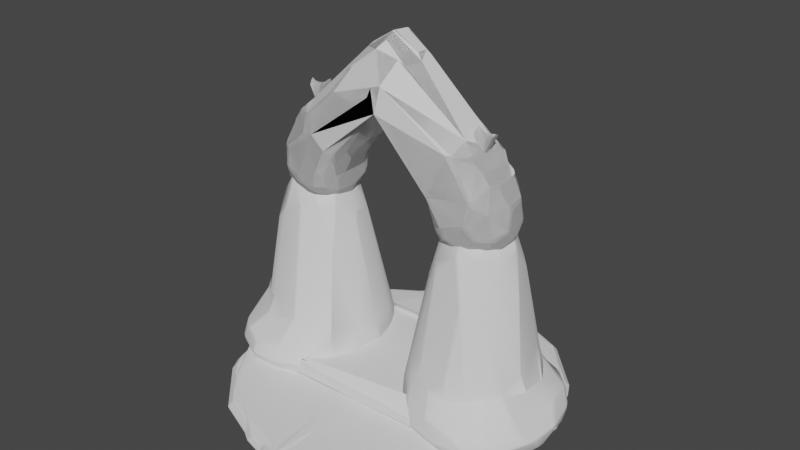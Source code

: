 # Source: portal_fixed_clean.blend  (saved by Blender 3.2.14; exported with 4.5.12 LTS)
import bpy
from mathutils import Matrix  # noqa: F401  (used for matrix-valued properties, if any)

bpy.ops.wm.read_factory_settings(use_empty=True)
scene = bpy.context.scene
scene.name = 'Scene'

# ---- collections
col_collection = bpy.data.collections.new('Collection'); scene.collection.children.link(col_collection)

# ---- node groups
ng_auto_smooth = bpy.data.node_groups.new('Auto Smooth', 'GeometryNodeTree')
_s = ng_auto_smooth.interface.new_socket(name='Geometry', in_out='OUTPUT', socket_type='NodeSocketGeometry')
_s = ng_auto_smooth.interface.new_socket(name='Geometry', in_out='INPUT', socket_type='NodeSocketGeometry')
_s = ng_auto_smooth.interface.new_socket(name='Angle', in_out='INPUT', socket_type='NodeSocketFloat')
_s.subtype = 'ANGLE'
_s.min_value = 0.0
_s.max_value = 3.142
ng_auto_smooth.is_modifier = True
_N = ng_auto_smooth.nodes; _L = ng_auto_smooth.links
n0 = _N.new('NodeGroupOutput'); n0.name = 'Group Output'; n0.location = (480, -100)
n1 = _N.new('NodeGroupInput'); n1.name = 'Group Input'; n1.location = (-420, -300)
n2 = _N.new('NodeGroupInput'); n2.name = 'Group Input.001'; n2.location = (-60, -100)
n3 = _N.new('GeometryNodeSetShadeSmooth'); n3.name = 'Set Shade Smooth'; n3.location = (120, -100)
n3.domain = 'EDGE'
n4 = _N.new('GeometryNodeSetShadeSmooth'); n4.name = 'Set Shade Smooth.001'; n4.location = (300, -100)
n5 = _N.new('GeometryNodeInputMeshEdgeAngle'); n5.name = 'Edge Angle'; n5.location = (-420, -220)
n6 = _N.new('GeometryNodeInputEdgeSmooth'); n6.name = 'Is Edge Smooth'; n6.location = (-60, -160)
n7 = _N.new('GeometryNodeInputShadeSmooth'); n7.name = 'Is Face Smooth'; n7.location = (-240, -340)
n8 = _N.new('FunctionNodeBooleanMath'); n8.name = 'Boolean Math'; n8.location = (-60, -220)
n9 = _N.new('FunctionNodeCompare'); n9.name = 'Compare'; n9.location = (-240, -180)
n9.operation = 'LESS_EQUAL'
_L.new(n5.outputs[0], n9.inputs[0])
_L.new(n4.outputs[0], n0.inputs[0])
_L.new(n1.outputs[1], n9.inputs[1])
_L.new(n9.outputs[0], n8.inputs[0])
_L.new(n7.outputs[0], n8.inputs[1])
_L.new(n2.outputs[0], n3.inputs[0])
_L.new(n6.outputs[0], n3.inputs[1])
_L.new(n3.outputs[0], n4.inputs[0])
_L.new(n8.outputs[0], n3.inputs[2])
n0.is_active_output = True

# ---- world
world_world = bpy.data.worlds.new('World'); scene.world = world_world
world_world.use_nodes = True; world_world.node_tree.nodes.clear()
_N = world_world.node_tree.nodes; _L = world_world.node_tree.links
n0 = _N.new('ShaderNodeOutputWorld'); n0.name = 'World Output'; n0.location = (300, 300)
n1 = _N.new('ShaderNodeBackground'); n1.name = 'Background'; n1.location = (10, 300)
n1.inputs[0].default_value = (0.05088, 0.05088, 0.05088, 1.0)
_L.new(n1.outputs[0], n0.inputs[0])
n0.is_active_output = True
world_world.color = (0.05088, 0.05088, 0.05088)
world_world.use_sun_shadow = False
world_world.sun_shadow_jitter_overblur = 0.0

# ---- meshes
me_cube_001 = bpy.data.meshes.new('Cube.001')
me_cube_001.from_pydata([(-0.7409, -0.7409, -1.089), (-0.3364, -0.3364, 1.219), (-0.7409, 0.7409, -1.089), (-0.3364, 0.3364, 1.219), (1.169, -1.495, -1.089), (0.3364, -0.3364, 1.219), (1.169, 1.495, -1.089), (0.3364, 0.3364, 1.219), (-0.3848, -0.3848, 0.07533), (-0.5798, -0.5798, -0.7054), (-0.4335, -0.4335, -0.1728), (-0.5029, -0.5029, -0.4702), (-0.5798, 0.5798, -0.7054), (-0.3848, 0.3848, 0.07533), (-0.5029, 0.5029, -0.4702), (-0.4335, 0.4335, -0.1728), (0.5798, 0.5798, -0.7054), (0.3848, 0.3848, 0.07533), (0.5029, 0.5029, -0.4702), (0.4335, 0.4335, -0.1728), (0.5798, -0.5798, -0.7054), (0.3848, -0.3848, 0.07533), (0.5029, -0.5029, -0.4702), (0.4335, -0.4335, -0.1728)], [], [(4, 20, 9, 0), (6, 16, 20, 4), (0, 9, 12, 2), (2, 6, 4, 0), (7, 3, 1, 5), (2, 12, 16, 6), (17, 7, 5, 21), (13, 3, 7, 17), (8, 1, 3, 13), (21, 8, 10, 23), (23, 10, 11, 22), (22, 11, 9, 20), (17, 21, 23, 19), (19, 23, 22, 18), (18, 22, 20, 16), (13, 17, 19, 15), (15, 19, 18, 14), (14, 18, 16, 12), (8, 13, 15, 10), (10, 15, 14, 11), (11, 14, 12, 9), (21, 5, 1, 8)])
me_cube_001.polygons.foreach_set('use_smooth', [True] * 22)
_uv = me_cube_001.uv_layers.new(name='UVMap')
_uv.uv.foreach_set('vector', [0.375, 0.75, 0.4034, 0.75, 0.4034, 1.0, 0.375, 1.0, 0.375, 0.5, 0.4034, 0.5, 0.4034, 0.75, 0.375, 0.75, 0.375, 0.0, 0.4034, 0.0, 0.4034, 0.25, 0.375, 0.25, 0.125, 0.5, 0.375, 0.5, 0.375, 0.75, 0.125, 0.75, 0.625, 0.5, 0.875, 0.5, 0.875, 0.75, 0.625, 0.75, 0.375, 0.25, 0.4034, 0.25, 0.4034, 0.5, 0.375, 0.5, 0.4707, 0.5, 0.625, 0.5, 0.625, 0.75, 0.4707, 0.75, 0.4707, 0.25, 0.625, 0.25, 0.625, 0.5, 0.4707, 0.5, 0.4707, 0.0, 0.625, 0.0, 0.625, 0.25, 0.4707, 0.25, 0.4707, 0.75, 0.4707, 1.0, 0.4459, 1.005, 0.4459, 0.75, 0.4459, 0.75, 0.4459, 1.005, 0.4174, 1.002, 0.4174, 0.75, 0.4174, 0.75, 0.4174, 1.002, 0.4034, 1.0, 0.4034, 0.75, 0.4707, 0.5, 0.4707, 0.75, 0.4459, 0.75, 0.4459, 0.5, 0.4459, 0.5, 0.4459, 0.75, 0.4174, 0.75, 0.4174, 0.5, 0.4174, 0.5, 0.4174, 0.75, 0.4034, 0.75, 0.4034, 0.5, 0.4707, 0.25, 0.4707, 0.5, 0.4459, 0.5, 0.4459, 0.25, 0.4459, 0.25, 0.4459, 0.5, 0.4174, 0.5, 0.4174, 0.25, 0.4174, 0.25, 0.4174, 0.5, 0.4034, 0.5, 0.4034, 0.25, 0.4707, 0.0, 0.4707, 0.25, 0.4459, 0.25, 0.4459, -0.004744, 0.4459, -0.004744, 0.4459, 0.25, 0.4174, 0.25, 0.4174, -0.001866, 0.4174, -0.001866, 0.4174, 0.25, 0.4034, 0.25, 0.4034, 0.0, 0.4707, 0.75, 0.625, 0.75, 0.625, 1.0, 0.4707, 1.0])
me_cube_001.update()
me_cylinder = bpy.data.meshes.new('Cylinder')
me_cylinder.from_pydata([(0.0, 2.03, -0.05), (0.0, 2.03, 0.05), (0.3961, 1.991, -0.05), (0.3961, 1.991, 0.05), (0.777, 1.876, -0.05), (0.777, 1.876, 0.05), (1.128, 1.688, -0.05), (1.128, 1.688, 0.05), (1.436, 1.436, -0.05), (1.436, 1.436, 0.05), (1.688, 1.128, -0.05), (1.688, 1.128, 0.05), (1.876, 0.777, -0.05), (1.876, 0.777, 0.05), (1.991, 0.3961, -0.05), (1.991, 0.3961, 0.05), (2.03, -8.875e-08, -0.05), (2.03, -8.875e-08, 0.05), (1.991, -0.3961, -0.05), (1.991, -0.3961, 0.05), (1.876, -0.777, -0.05), (1.876, -0.777, 0.05), (1.688, -1.128, -0.05), (1.688, -1.128, 0.05), (1.436, -1.436, -0.05), (1.436, -1.436, 0.05), (1.128, -1.688, -0.05), (1.128, -1.688, 0.05), (0.777, -1.876, -0.05), (0.777, -1.876, 0.05), (0.3961, -1.991, -0.05), (0.3961, -1.991, 0.05), (-1.775e-07, -2.03, -0.05), (-1.775e-07, -2.03, 0.05), (-0.3961, -1.991, -0.05), (-0.3961, -1.991, 0.05), (-0.777, -1.876, -0.05), (-0.777, -1.876, 0.05), (-1.128, -1.688, -0.05), (-1.128, -1.688, 0.05), (-1.436, -1.436, -0.05), (-1.436, -1.436, 0.05), (-1.688, -1.128, -0.05), (-1.688, -1.128, 0.05), (-1.876, -0.777, -0.05), (-1.876, -0.777, 0.05), (-1.991, -0.3961, -0.05), (-1.991, -0.3961, 0.05), (-2.03, 2.421e-08, -0.05), (-2.03, 2.421e-08, 0.05), (-1.991, 0.3961, -0.05), (-1.991, 0.3961, 0.05), (-1.876, 0.777, -0.05), (-1.876, 0.777, 0.05), (-1.688, 1.128, -0.05), (-1.688, 1.128, 0.05), (-1.436, 1.436, -0.05), (-1.436, 1.436, 0.05), (-1.128, 1.688, -0.05), (-1.128, 1.688, 0.05), (-0.777, 1.876, -0.05), (-0.777, 1.876, 0.05), (-0.3961, 1.991, -0.05), (-0.3961, 1.991, 0.05)], [], [(0, 1, 3, 2), (2, 3, 5, 4), (4, 5, 7, 6), (6, 7, 9, 8), (8, 9, 11, 10), (10, 11, 13, 12), (12, 13, 15, 14), (14, 15, 17, 16), (16, 17, 19, 18), (18, 19, 21, 20), (20, 21, 23, 22), (22, 23, 25, 24), (24, 25, 27, 26), (26, 27, 29, 28), (28, 29, 31, 30), (30, 31, 33, 32), (32, 33, 35, 34), (34, 35, 37, 36), (36, 37, 39, 38), (38, 39, 41, 40), (40, 41, 43, 42), (42, 43, 45, 44), (44, 45, 47, 46), (46, 47, 49, 48), (48, 49, 51, 50), (50, 51, 53, 52), (52, 53, 55, 54), (54, 55, 57, 56), (56, 57, 59, 58), (58, 59, 61, 60), (3, 1, 63, 61, 59, 57, 55, 53, 51, 49, 47, 45, 43, 41, 39, 37, 35, 33, 31, 29, 27, 25, 23, 21, 19, 17, 15, 13, 11, 9, 7, 5), (60, 61, 63, 62), (62, 63, 1, 0), (0, 2, 4, 6, 8, 10, 12, 14, 16, 18, 20, 22, 24, 26, 28, 30, 32, 34, 36, 38, 40, 42, 44, 46, 48, 50, 52, 54, 56, 58, 60, 62)])
_uv = me_cylinder.uv_layers.new(name='UVMap')
_uv.uv.foreach_set('vector', [1.0, 0.5, 1.0, 1.0, 0.9688, 1.0, 0.9688, 0.5, 0.9688, 0.5, 0.9688, 1.0, 0.9375, 1.0, 0.9375, 0.5, 0.9375, 0.5, 0.9375, 1.0, 0.9062, 1.0, 0.9062, 0.5, 0.9062, 0.5, 0.9062, 1.0, 0.875, 1.0, 0.875, 0.5, 0.875, 0.5, 0.875, 1.0, 0.8438, 1.0, 0.8438, 0.5, 0.8438, 0.5, 0.8438, 1.0, 0.8125, 1.0, 0.8125, 0.5, 0.8125, 0.5, 0.8125, 1.0, 0.7812, 1.0, 0.7812, 0.5, 0.7812, 0.5, 0.7812, 1.0, 0.75, 1.0, 0.75, 0.5, 0.75, 0.5, 0.75, 1.0, 0.7188, 1.0, 0.7188, 0.5, 0.7188, 0.5, 0.7188, 1.0, 0.6875, 1.0, 0.6875, 0.5, 0.6875, 0.5, 0.6875, 1.0, 0.6562, 1.0, 0.6562, 0.5, 0.6562, 0.5, 0.6562, 1.0, 0.625, 1.0, 0.625, 0.5, 0.625, 0.5, 0.625, 1.0, 0.5938, 1.0, 0.5938, 0.5, 0.5938, 0.5, 0.5938, 1.0, 0.5625, 1.0, 0.5625, 0.5, 0.5625, 0.5, 0.5625, 1.0, 0.5312, 1.0, 0.5312, 0.5, 0.5312, 0.5, 0.5312, 1.0, 0.5, 1.0, 0.5, 0.5, 0.5, 0.5, 0.5, 1.0, 0.4688, 1.0, 0.4688, 0.5, 0.4688, 0.5, 0.4688, 1.0, 0.4375, 1.0, 0.4375, 0.5, 0.4375, 0.5, 0.4375, 1.0, 0.4062, 1.0, 0.4062, 0.5, 0.4062, 0.5, 0.4062, 1.0, 0.375, 1.0, 0.375, 0.5, 0.375, 0.5, 0.375, 1.0, 0.3438, 1.0, 0.3438, 0.5, 0.3438, 0.5, 0.3438, 1.0, 0.3125, 1.0, 0.3125, 0.5, 0.3125, 0.5, 0.3125, 1.0, 0.2812, 1.0, 0.2812, 0.5, 0.2812, 0.5, 0.2812, 1.0, 0.25, 1.0, 0.25, 0.5, 0.25, 0.5, 0.25, 1.0, 0.2188, 1.0, 0.2188, 0.5, 0.2188, 0.5, 0.2188, 1.0, 0.1875, 1.0, 0.1875, 0.5, 0.1875, 0.5, 0.1875, 1.0, 0.1562, 1.0, 0.1562, 0.5, 0.1562, 0.5, 0.1562, 1.0, 0.125, 1.0, 0.125, 0.5, 0.125, 0.5, 0.125, 1.0, 0.09375, 1.0, 0.09375, 0.5, 0.09375, 0.5, 0.09375, 1.0, 0.0625, 1.0, 0.0625, 0.5, 0.2968, 0.4854, 0.25, 0.49, 0.2032, 0.4854, 0.1582, 0.4717, 0.1167, 0.4496, 0.08029, 0.4197, 0.05045, 0.3833, 0.02827, 0.3418, 0.01461, 0.2968, 0.01, 0.25, 0.01461, 0.2032, 0.02827, 0.1582, 0.05045, 0.1167, 0.08029, 0.08029, 0.1167, 0.05045, 0.1582, 0.02827, 0.2032, 0.01461, 0.25, 0.01, 0.2968, 0.01461, 0.3418, 0.02827, 0.3833, 0.05045, 0.4197, 0.08029, 0.4496, 0.1167, 0.4717, 0.1582, 0.4854, 0.2032, 0.49, 0.25, 0.4854, 0.2968, 0.4717, 0.3418, 0.4496, 0.3833, 0.4197, 0.4197, 0.3833, 0.4496, 0.3418, 0.4717, 0.0625, 0.5, 0.0625, 1.0, 0.03125, 1.0, 0.03125, 0.5, 0.03125, 0.5, 0.03125, 1.0, 0.0, 1.0, 0.0, 0.5, 0.75, 0.49, 0.7968, 0.4854, 0.8418, 0.4717, 0.8833, 0.4496, 0.9197, 0.4197, 0.9496, 0.3833, 0.9717, 0.3418, 0.9854, 0.2968, 0.99, 0.25, 0.9854, 0.2032, 0.9717, 0.1582, 0.9496, 0.1167, 0.9197, 0.08029, 0.8833, 0.05045, 0.8418, 0.02827, 0.7968, 0.01461, 0.75, 0.01, 0.7032, 0.01461, 0.6582, 0.02827, 0.6167, 0.05045, 0.5803, 0.08029, 0.5504, 0.1167, 0.5283, 0.1582, 0.5146, 0.2032, 0.51, 0.25, 0.5146, 0.2968, 0.5283, 0.3418, 0.5504, 0.3833, 0.5803, 0.4197, 0.6167, 0.4496, 0.6582, 0.4717, 0.7032, 0.4854])
me_cylinder.update()
me_cube_004 = bpy.data.meshes.new('Cube.004')
me_cube_004.from_pydata([(1.379, -0.2538, -0.2503), (1.379, 0.2538, -0.2503), (0.801, -0.2538, -0.2798), (0.801, 0.2538, -0.2798), (0.0, -0.2538, 1.506), (0.2581, -0.2538, 1.238), (0.5566, -0.2538, 0.9568), (0.8487, -0.2538, 0.6438), (1.237, -0.2538, 0.224), (1.237, 0.2538, 0.224), (0.8487, 0.2538, 0.6438), (0.5566, 0.2538, 0.9568), (0.2581, 0.2538, 1.238), (0.0, 0.2538, 1.506), (0.6392, 0.2357, 0.3874), (0.3968, 0.2538, 0.6024), (0.2581, 0.2538, 0.7311), (0.0, 0.2538, 0.9985), (0.6392, -0.2357, 0.3874), (0.3968, -0.2538, 0.6024), (0.2581, -0.2538, 0.7311), (0.0, -0.2538, 0.9985), (1.06, -0.2538, 1.072), (1.19, -0.2538, 0.7911), (1.109, -0.2538, 1.073), (1.156, -0.2538, 0.9704), (1.19, 0.2538, 0.7911), (1.06, 0.2538, 1.072), (1.156, 0.2538, 0.9704), (1.109, 0.2538, 1.073), (0.8268, 0.2494, -0.1777), (0.8196, 0.2415, 0.05464), (0.912, 0.2443, 0.003807), (0.8397, 0.246, -0.09191), (0.837, 0.2431, -0.006859), (0.8196, -0.2415, 0.05464), (0.8268, -0.2494, -0.1777), (0.912, -0.2443, 0.003807), (0.837, -0.2431, -0.006859), (0.8397, -0.246, -0.09191), (-1.379, -0.2538, -0.2503), (-1.379, 0.2538, -0.2503), (-0.801, -0.2538, -0.2798), (-0.801, 0.2538, -0.2798), (-0.2581, -0.2538, 1.238), (-0.5566, -0.2538, 0.9568), (-0.8487, -0.2538, 0.6438), (-1.237, -0.2538, 0.224), (-1.237, 0.2538, 0.224), (-0.8487, 0.2538, 0.6438), (-0.5566, 0.2538, 0.9568), (-0.2581, 0.2538, 1.238), (-0.6392, 0.2357, 0.3874), (-0.3968, 0.2538, 0.6024), (-0.2581, 0.2538, 0.7311), (-0.6392, -0.2357, 0.3874), (-0.3968, -0.2538, 0.6024), (-0.2581, -0.2538, 0.7311), (-1.06, -0.2538, 1.072), (-1.19, -0.2538, 0.7911), (-1.109, -0.2538, 1.073), (-1.156, -0.2538, 0.9704), (-1.19, 0.2538, 0.7911), (-1.06, 0.2538, 1.072), (-1.156, 0.2538, 0.9704), (-1.109, 0.2538, 1.073), (-0.8268, 0.2494, -0.1777), (-0.8196, 0.2415, 0.05464), (-0.912, 0.2443, 0.003807), (-0.8397, 0.246, -0.09191), (-0.837, 0.2431, -0.006859), (-0.8196, -0.2415, 0.05464), (-0.8268, -0.2494, -0.1777), (-0.912, -0.2443, 0.003807), (-0.837, -0.2431, -0.006859), (-0.8397, -0.246, -0.09191)], [], [(8, 0, 1, 9), (37, 36, 2, 0, 8), (10, 9, 32, 31, 14), (18, 35, 37, 8, 7), (3, 1, 0, 2), (21, 20, 5, 4), (20, 19, 6, 5), (19, 18, 7, 6), (17, 16, 20, 21), (16, 15, 19, 20), (15, 14, 18, 19), (9, 1, 3, 30, 32), (13, 12, 16, 17), (12, 11, 15, 16), (11, 10, 14, 15), (14, 31, 35, 18), (4, 5, 12, 13), (5, 6, 11, 12), (6, 7, 10, 11), (7, 8, 9, 10), (7, 22, 24, 25, 23, 8), (9, 8, 23, 26), (9, 26, 28, 29, 27, 10), (22, 27, 29, 24), (24, 29, 28, 25), (25, 28, 26, 23), (7, 10, 27, 22), (30, 33, 32), (33, 34, 32), (34, 31, 32), (35, 38, 37), (38, 39, 37), (39, 36, 37), (30, 36, 39, 33), (33, 39, 38, 34), (34, 38, 35, 31), (30, 3, 2, 36), (47, 48, 41, 40), (73, 47, 40, 42, 72), (49, 52, 67, 68, 48), (55, 46, 47, 73, 71), (43, 42, 40, 41), (21, 4, 44, 57), (57, 44, 45, 56), (56, 45, 46, 55), (17, 21, 57, 54), (54, 57, 56, 53), (53, 56, 55, 52), (48, 68, 66, 43, 41), (13, 17, 54, 51), (51, 54, 53, 50), (50, 53, 52, 49), (52, 55, 71, 67), (4, 13, 51, 44), (44, 51, 50, 45), (45, 50, 49, 46), (46, 49, 48, 47), (46, 47, 59, 61, 60, 58), (48, 62, 59, 47), (48, 49, 63, 65, 64, 62), (58, 60, 65, 63), (60, 61, 64, 65), (61, 59, 62, 64), (46, 58, 63, 49), (66, 68, 69), (69, 68, 70), (70, 68, 67), (71, 73, 74), (74, 73, 75), (75, 73, 72), (66, 69, 75, 72), (69, 70, 74, 75), (70, 67, 71, 74), (66, 72, 42, 43)])
_uv = me_cube_004.uv_layers.new(name='UVMap')
_uv.uv.foreach_set('vector', [0.6082, 0.0, 0.625, 0.0, 0.625, 0.25, 0.6082, 0.25, 0.601, 0.7818, 0.6149, 0.75, 0.625, 0.75, 0.625, 1.0, 0.6082, 1.0, 0.5815, 0.25, 0.6082, 0.25, 0.601, 0.4682, 0.5944, 0.5, 0.5718, 0.5, 0.5718, 0.75, 0.5944, 0.75, 0.601, 0.7818, 0.6082, 1.0, 0.5815, 1.0, 0.625, 0.5, 0.875, 0.5, 0.875, 0.75, 0.625, 0.75, 0.5, 0.75, 0.525, 0.75, 0.525, 1.0, 0.5, 1.0, 0.525, 0.75, 0.5384, 0.75, 0.5538, 1.0, 0.525, 1.0, 0.5384, 0.75, 0.5718, 0.75, 0.5815, 1.0, 0.5538, 1.0, 0.5, 0.5, 0.525, 0.5, 0.525, 0.75, 0.5, 0.75, 0.525, 0.5, 0.5384, 0.5, 0.5384, 0.75, 0.525, 0.75, 0.5384, 0.5, 0.5718, 0.5, 0.5718, 0.75, 0.5384, 0.75, 0.6082, 0.25, 0.625, 0.25, 0.625, 0.5, 0.6149, 0.5, 0.601, 0.4682, 0.5, 0.25, 0.525, 0.25, 0.525, 0.5, 0.5, 0.5, 0.525, 0.25, 0.5538, 0.25, 0.5384, 0.5, 0.525, 0.5, 0.5538, 0.25, 0.5815, 0.25, 0.5718, 0.5, 0.5384, 0.5, 0.5718, 0.5, 0.5944, 0.5, 0.5944, 0.75, 0.5718, 0.75, 0.5, 0.0, 0.525, 0.0, 0.525, 0.25, 0.5, 0.25, 0.525, 0.0, 0.5538, 0.0, 0.5538, 0.25, 0.525, 0.25, 0.5538, 0.0, 0.5815, 0.0, 0.5815, 0.25, 0.5538, 0.25, 0.5815, 0.0, 0.6082, 0.0, 0.6082, 0.25, 0.5815, 0.25, 0.0, 0.0, 0.0, 0.0, 0.0, 0.0, 0.0, 0.0, 0.0, 0.0, 0.0, 0.0, 0.6082, 0.25, 0.6082, 0.0, 0.6082, 0.0, 0.6082, 0.25, 0.0, 0.0, 0.0, 0.0, 0.0, 0.0, 0.0, 0.0, 0.0, 0.0, 0.0, 0.0, 0.6004, 0.0, 0.6004, 0.25, 0.6046, 0.25, 0.6046, 0.0, 0.6046, 0.0, 0.6046, 0.25, 0.6082, 0.25, 0.6082, 0.0, 0.6082, 0.0, 0.6082, 0.25, 0.6082, 0.25, 0.6082, 0.0, 0.5815, 0.0, 0.5815, 0.25, 0.6004, 0.25, 0.6004, 0.0, 0.6149, 0.5, 0.6085, 0.5003, 0.601, 0.4682, 0.6085, 0.5003, 0.6059, 0.5012, 0.601, 0.4682, 0.6059, 0.5012, 0.6079, 0.5025, 0.601, 0.4682, 0.5944, 0.75, 0.5968, 0.7505, 0.601, 0.7818, 0.5968, 0.7505, 0.5977, 0.7519, 0.601, 0.7818, 0.5977, 0.7519, 0.597, 0.7538, 0.601, 0.7818, 0.6149, 0.5, 0.6149, 0.75, 0.6085, 0.7497, 0.6085, 0.5003, 0.6085, 0.5003, 0.6085, 0.7497, 0.5968, 0.7505, 0.5968, 0.4995, 0.5968, 0.4995, 0.5968, 0.7505, 0.5944, 0.75, 0.5944, 0.5, 0.6149, 0.5, 0.625, 0.5, 0.625, 0.75, 0.6149, 0.75, 0.6082, 0.0, 0.6082, 0.25, 0.625, 0.25, 0.625, 0.0, 0.601, 0.7818, 0.6082, 1.0, 0.625, 1.0, 0.625, 0.75, 0.6149, 0.75, 0.5815, 0.25, 0.5718, 0.5, 0.5944, 0.5, 0.601, 0.4682, 0.6082, 0.25, 0.5718, 0.75, 0.5815, 1.0, 0.6082, 1.0, 0.601, 0.7818, 0.5944, 0.75, 0.625, 0.5, 0.625, 0.75, 0.875, 0.75, 0.875, 0.5, 0.5, 0.75, 0.5, 1.0, 0.525, 1.0, 0.525, 0.75, 0.525, 0.75, 0.525, 1.0, 0.5538, 1.0, 0.5384, 0.75, 0.5384, 0.75, 0.5538, 1.0, 0.5815, 1.0, 0.5718, 0.75, 0.5, 0.5, 0.5, 0.75, 0.525, 0.75, 0.525, 0.5, 0.525, 0.5, 0.525, 0.75, 0.5384, 0.75, 0.5384, 0.5, 0.5384, 0.5, 0.5384, 0.75, 0.5718, 0.75, 0.5718, 0.5, 0.6082, 0.25, 0.601, 0.4682, 0.6149, 0.5, 0.625, 0.5, 0.625, 0.25, 0.5, 0.25, 0.5, 0.5, 0.525, 0.5, 0.525, 0.25, 0.525, 0.25, 0.525, 0.5, 0.5384, 0.5, 0.5538, 0.25, 0.5538, 0.25, 0.5384, 0.5, 0.5718, 0.5, 0.5815, 0.25, 0.5718, 0.5, 0.5718, 0.75, 0.5944, 0.75, 0.5944, 0.5, 0.5, 0.0, 0.5, 0.25, 0.525, 0.25, 0.525, 0.0, 0.525, 0.0, 0.525, 0.25, 0.5538, 0.25, 0.5538, 0.0, 0.5538, 0.0, 0.5538, 0.25, 0.5815, 0.25, 0.5815, 0.0, 0.5815, 0.0, 0.5815, 0.25, 0.6082, 0.25, 0.6082, 0.0, 0.0, 0.0, 0.0, 0.0, 0.0, 0.0, 0.0, 0.0, 0.0, 0.0, 0.0, 0.0, 0.6082, 0.25, 0.6082, 0.25, 0.6082, 0.0, 0.6082, 0.0, 0.0, 0.0, 0.0, 0.0, 0.0, 0.0, 0.0, 0.0, 0.0, 0.0, 0.0, 0.0, 0.6004, 0.0, 0.6046, 0.0, 0.6046, 0.25, 0.6004, 0.25, 0.6046, 0.0, 0.6082, 0.0, 0.6082, 0.25, 0.6046, 0.25, 0.6082, 0.0, 0.6082, 0.0, 0.6082, 0.25, 0.6082, 0.25, 0.5815, 0.0, 0.6004, 0.0, 0.6004, 0.25, 0.5815, 0.25, 0.6149, 0.5, 0.601, 0.4682, 0.6085, 0.5003, 0.6085, 0.5003, 0.601, 0.4682, 0.6059, 0.5012, 0.6059, 0.5012, 0.601, 0.4682, 0.6079, 0.5025, 0.5944, 0.75, 0.601, 0.7818, 0.5968, 0.7505, 0.5968, 0.7505, 0.601, 0.7818, 0.5977, 0.7519, 0.5977, 0.7519, 0.601, 0.7818, 0.597, 0.7538, 0.6149, 0.5, 0.6085, 0.5003, 0.6085, 0.7497, 0.6149, 0.75, 0.6085, 0.5003, 0.5968, 0.4995, 0.5968, 0.7505, 0.6085, 0.7497, 0.5968, 0.4995, 0.5944, 0.5, 0.5944, 0.75, 0.5968, 0.7505, 0.6149, 0.5, 0.6149, 0.75, 0.625, 0.75, 0.625, 0.5])
me_cube_004.use_mirror_z = True
me_cube_004.update()
me_cube_005 = bpy.data.meshes.new('Cube.005')
me_cube_005.from_pydata([(-1.538, -0.7432, -0.09516), (-1.538, -0.7432, 0.09516), (-1.538, 0.7432, -0.09516), (-1.538, 0.7432, 0.09516), (1.538, -0.7432, -0.09516), (1.538, -0.7432, 0.09516), (1.538, 0.7432, -0.09516), (1.538, 0.7432, 0.09516), (-1.441, 0.7432, -0.09516), (1.441, 0.7432, -0.09516), (-0.4802, 0.7432, -0.09516), (0.4802, 0.7432, -0.09516), (1.441, 0.7432, 0.09516), (-1.441, 0.7432, 0.09516), (0.4802, 0.7432, 0.09516), (-0.4802, 0.7432, 0.09516), (1.441, -0.7432, -0.09516), (-1.441, -0.7432, -0.09516), (0.4802, -0.7432, -0.09516), (-0.4802, -0.7432, -0.09516), (-1.441, -0.7432, 0.09516), (1.441, -0.7432, 0.09516), (-0.4802, -0.7432, 0.09516), (0.4802, -0.7432, 0.09516), (1.538, 0.6573, 0.09516), (1.538, -0.6573, 0.09516), (1.538, 0.2191, 0.09516), (1.538, -0.2191, 0.09516), (1.538, 0.6573, -0.09516), (1.538, -0.6573, -0.09516), (1.538, 0.2191, -0.09516), (1.538, -0.2191, -0.09516), (-1.538, 0.6573, 0.09516), (-1.538, -0.6573, 0.09516), (-1.538, 0.2191, 0.09516), (-1.538, -0.2191, 0.09516), (-1.538, -0.6573, -0.09516), (-1.538, 0.6573, -0.09516), (-1.538, -0.2191, -0.09516), (-1.538, 0.2191, -0.09516), (-1.441, 0.6573, 0.09516), (-1.441, -0.6573, 0.09516), (-1.441, 0.2191, 0.09516), (-1.441, -0.2191, 0.09516), (-0.4802, 0.6573, 0.09516), (-0.4802, -0.6573, 0.09516), (-0.4802, 0.2191, 0.09516), (-0.4802, -0.2191, 0.09516), (0.4802, 0.6573, 0.09516), (0.4802, -0.6573, 0.09516), (0.4802, 0.2191, 0.09516), (0.4802, -0.2191, 0.09516), (1.441, -0.6573, 0.09516), (1.441, 0.6573, 0.09516), (1.441, -0.2191, 0.09516), (1.441, 0.2191, 0.09516), (1.441, 0.6573, -0.09516), (1.441, -0.6573, -0.09516), (1.441, 0.2191, -0.09516), (1.441, -0.2191, -0.09516), (0.4802, 0.6573, -0.09516), (0.4802, -0.6573, -0.09516), (0.4802, 0.2191, -0.09516), (0.4802, -0.2191, -0.09516), (-0.4802, 0.6573, -0.09516), (-0.4802, -0.6573, -0.09516), (-0.4802, 0.2191, -0.09516), (-0.4802, -0.2191, -0.09516), (-1.441, -0.6573, -0.09516), (-1.441, 0.6573, -0.09516), (-1.441, -0.2191, -0.09516), (-1.441, 0.2191, -0.09516), (-1.538, -0.7432, -0.05244), (-1.538, -0.7432, 0.05244), (-1.538, -0.7432, -0.01748), (-1.538, -0.7432, 0.01748), (-1.538, 0.7432, 0.05244), (-1.538, 0.7432, -0.05244), (-1.538, 0.7432, 0.01748), (-1.538, 0.7432, -0.01748), (1.538, 0.7432, -0.05244), (1.538, 0.7432, 0.05244), (1.538, 0.7432, -0.01748), (1.538, 0.7432, 0.01748), (1.538, -0.7432, 0.05244), (1.538, -0.7432, -0.05244), (1.538, -0.7432, 0.01748), (1.538, -0.7432, -0.01748), (-1.441, -0.7432, 0.05244), (-1.441, -0.7432, -0.05244), (-1.441, -0.7432, 0.01748), (-1.441, -0.7432, -0.01748), (-0.4802, -0.7432, 0.05244), (-0.4802, -0.7432, -0.05244), (-0.4802, -0.7432, 0.01748), (-0.4802, -0.7432, -0.01748), (0.4802, -0.7432, 0.05244), (0.4802, -0.7432, -0.05244), (0.4802, -0.7432, 0.01748), (0.4802, -0.7432, -0.01748), (1.441, -0.7432, -0.05244), (1.441, -0.7432, 0.05244), (1.441, -0.7432, -0.01748), (1.441, -0.7432, 0.01748), (1.441, 0.7432, 0.05244), (1.441, 0.7432, -0.05244), (1.441, 0.7432, 0.01748), (1.441, 0.7432, -0.01748), (0.4802, 0.7432, 0.05244), (0.4802, 0.7432, -0.05244), (0.4802, 0.7432, 0.01748), (0.4802, 0.7432, -0.01748), (-0.4802, 0.7432, 0.05244), (-0.4802, 0.7432, -0.05244), (-0.4802, 0.7432, 0.01748), (-0.4802, 0.7432, -0.01748), (-1.441, 0.7432, 0.05244), (-1.441, 0.7432, -0.05244), (-1.441, 0.7432, 0.01748), (-1.441, 0.7432, -0.01748), (1.538, -0.6573, -0.05244), (1.538, -0.6573, 0.05244), (1.538, -0.6573, -0.01748), (1.538, -0.6573, 0.01748), (1.538, -0.2191, 0.05244), (1.538, -0.2191, -0.05244), (1.538, -0.2191, 0.01748), (1.538, -0.2191, -0.01748), (1.538, 0.2191, 0.05244), (1.538, 0.2191, -0.05244), (1.538, 0.2191, 0.01748), (1.538, 0.2191, -0.01748), (1.538, 0.6573, -0.05244), (1.538, 0.6573, 0.05244), (1.538, 0.6573, -0.01748), (1.538, 0.6573, 0.01748), (-1.538, 0.6573, 0.05244), (-1.538, 0.6573, -0.05244), (-1.538, 0.6573, 0.01748), (-1.538, 0.6573, -0.01748), (-1.538, 0.2191, 0.05244), (-1.538, 0.2191, -0.05244), (-1.538, 0.2191, 0.01748), (-1.538, 0.2191, -0.01748), (-1.538, -0.2191, 0.05244), (-1.538, -0.2191, -0.05244), (-1.538, -0.2191, 0.01748), (-1.538, -0.2191, -0.01748), (-1.538, -0.6573, -0.05244), (-1.538, -0.6573, 0.05244), (-1.538, -0.6573, -0.01748), (-1.538, -0.6573, 0.01748)], [], [(41, 33, 1, 20), (9, 6, 28, 56), (7, 12, 53, 24), (2, 8, 69, 37), (121, 25, 5, 84), (36, 68, 17, 0), (4, 85, 100, 16), (2, 77, 117, 8), (13, 3, 32, 40), (45, 22, 23, 49), (15, 44, 48, 14), (14, 48, 53, 12), (61, 18, 19, 65), (11, 60, 64, 10), (10, 64, 69, 8), (20, 88, 92, 22), (23, 96, 101, 21), (105, 9, 11, 109), (12, 104, 108, 14), (15, 112, 116, 13), (120, 29, 31, 125), (136, 32, 3, 76), (65, 19, 17, 68), (57, 16, 18, 61), (9, 56, 60, 11), (49, 23, 21, 52), (41, 20, 22, 45), (57, 29, 4, 16), (17, 89, 72, 0), (13, 40, 44, 15), (25, 52, 21, 5), (6, 80, 132, 28), (9, 105, 80, 6), (65, 68, 70, 67), (67, 70, 71, 66), (66, 71, 69, 64), (61, 65, 67, 63), (63, 67, 66, 62), (62, 66, 64, 60), (57, 61, 63, 59), (59, 63, 62, 58), (58, 62, 60, 56), (49, 52, 54, 51), (51, 54, 55, 50), (50, 55, 53, 48), (45, 49, 51, 47), (47, 51, 50, 46), (46, 50, 48, 44), (41, 45, 47, 43), (43, 47, 46, 42), (42, 46, 44, 40), (29, 57, 59, 31), (31, 59, 58, 30), (30, 58, 56, 28), (33, 41, 43, 35), (35, 43, 42, 34), (34, 42, 40, 32), (68, 36, 38, 70), (70, 38, 39, 71), (71, 39, 37, 69), (25, 121, 124, 27), (26, 128, 133, 24), (137, 37, 39, 141), (52, 25, 27, 54), (54, 27, 26, 55), (55, 26, 24, 53), (32, 136, 140, 34), (35, 144, 149, 33), (89, 17, 19, 93), (84, 5, 21, 101), (145, 38, 36, 148), (141, 39, 38, 145), (34, 140, 144, 35), (129, 30, 28, 132), (125, 31, 30, 129), (27, 124, 128, 26), (76, 3, 13, 116), (104, 12, 7, 81), (88, 20, 1, 73), (37, 137, 77, 2), (113, 10, 8, 117), (109, 11, 10, 113), (14, 108, 112, 15), (97, 18, 16, 100), (93, 19, 18, 97), (22, 92, 96, 23), (0, 72, 148, 36), (81, 7, 24, 133), (29, 120, 85, 4), (121, 84, 86, 123), (123, 86, 87, 122), (122, 87, 85, 120), (145, 148, 150, 147), (147, 150, 151, 146), (146, 151, 149, 144), (141, 145, 147, 143), (143, 147, 146, 142), (142, 146, 144, 140), (137, 141, 143, 139), (139, 143, 142, 138), (138, 142, 140, 136), (129, 132, 134, 131), (131, 134, 135, 130), (130, 135, 133, 128), (125, 129, 131, 127), (127, 131, 130, 126), (126, 130, 128, 124), (120, 125, 127, 122), (122, 127, 126, 123), (123, 126, 124, 121), (136, 76, 78, 138), (138, 78, 79, 139), (139, 79, 77, 137), (81, 133, 135, 83), (83, 135, 134, 82), (82, 134, 132, 80), (73, 149, 151, 75), (75, 151, 150, 74), (74, 150, 148, 72), (76, 116, 118, 78), (78, 118, 119, 79), (79, 119, 117, 77), (113, 117, 119, 115), (115, 119, 118, 114), (114, 118, 116, 112), (109, 113, 115, 111), (111, 115, 114, 110), (110, 114, 112, 108), (105, 109, 111, 107), (107, 111, 110, 106), (106, 110, 108, 104), (97, 100, 102, 99), (99, 102, 103, 98), (98, 103, 101, 96), (93, 97, 99, 95), (95, 99, 98, 94), (94, 98, 96, 92), (89, 93, 95, 91), (91, 95, 94, 90), (90, 94, 92, 88), (88, 73, 75, 90), (90, 75, 74, 91), (91, 74, 72, 89), (104, 81, 83, 106), (106, 83, 82, 107), (107, 82, 80, 105), (84, 101, 103, 86), (86, 103, 102, 87), (87, 102, 100, 85), (73, 1, 33, 149)])
_uv = me_cube_005.uv_layers.new(name='UVMap')
_uv.uv.foreach_set('vector', [0.8671, 0.7356, 0.875, 0.7356, 0.875, 0.75, 0.8671, 0.75, 0.3671, 0.5, 0.375, 0.5, 0.375, 0.5144, 0.3671, 0.5144, 0.625, 0.5, 0.6329, 0.5, 0.6329, 0.5144, 0.625, 0.5144, 0.125, 0.5, 0.1329, 0.5, 0.1329, 0.5144, 0.125, 0.5144, 0.5689, 0.7356, 0.625, 0.7356, 0.625, 0.75, 0.5689, 0.75, 0.125, 0.7356, 0.1329, 0.7356, 0.1329, 0.75, 0.125, 0.75, 0.375, 0.75, 0.4311, 0.75, 0.4311, 0.7579, 0.375, 0.7579, 0.375, 0.25, 0.4311, 0.25, 0.4311, 0.2579, 0.375, 0.2579, 0.8671, 0.5, 0.875, 0.5, 0.875, 0.5144, 0.8671, 0.5144, 0.789, 0.7356, 0.789, 0.75, 0.711, 0.75, 0.711, 0.7356, 0.789, 0.5, 0.789, 0.5144, 0.711, 0.5144, 0.711, 0.5, 0.711, 0.5, 0.711, 0.5144, 0.6329, 0.5144, 0.6329, 0.5, 0.289, 0.7356, 0.289, 0.75, 0.211, 0.75, 0.211, 0.7356, 0.289, 0.5, 0.289, 0.5144, 0.211, 0.5144, 0.211, 0.5, 0.211, 0.5, 0.211, 0.5144, 0.1329, 0.5144, 0.1329, 0.5, 0.625, 0.9921, 0.5689, 0.9921, 0.5689, 0.914, 0.625, 0.914, 0.625, 0.836, 0.5689, 0.836, 0.5689, 0.7579, 0.625, 0.7579, 0.4311, 0.4921, 0.375, 0.4921, 0.375, 0.414, 0.4311, 0.414, 0.625, 0.4921, 0.5689, 0.4921, 0.5689, 0.414, 0.625, 0.414, 0.625, 0.336, 0.5689, 0.336, 0.5689, 0.2579, 0.625, 0.2579, 0.4311, 0.7356, 0.375, 0.7356, 0.375, 0.6619, 0.4311, 0.6619, 0.5689, 0.2356, 0.625, 0.2356, 0.625, 0.25, 0.5689, 0.25, 0.211, 0.7356, 0.211, 0.75, 0.1329, 0.75, 0.1329, 0.7356, 0.3671, 0.7356, 0.3671, 0.75, 0.289, 0.75, 0.289, 0.7356, 0.3671, 0.5, 0.3671, 0.5144, 0.289, 0.5144, 0.289, 0.5, 0.711, 0.7356, 0.711, 0.75, 0.6329, 0.75, 0.6329, 0.7356, 0.8671, 0.7356, 0.8671, 0.75, 0.789, 0.75, 0.789, 0.7356, 0.3671, 0.7356, 0.375, 0.7356, 0.375, 0.75, 0.3671, 0.75, 0.375, 0.9921, 0.4311, 0.9921, 0.4311, 1.0, 0.375, 1.0, 0.8671, 0.5, 0.8671, 0.5144, 0.789, 0.5144, 0.789, 0.5, 0.625, 0.7356, 0.6329, 0.7356, 0.6329, 0.75, 0.625, 0.75, 0.375, 0.5, 0.4311, 0.5, 0.4311, 0.5144, 0.375, 0.5144, 0.375, 0.4921, 0.4311, 0.4921, 0.4311, 0.5, 0.375, 0.5, 0.211, 0.7356, 0.1329, 0.7356, 0.1329, 0.6619, 0.211, 0.6619, 0.211, 0.6619, 0.1329, 0.6619, 0.1329, 0.5881, 0.211, 0.5881, 0.211, 0.5881, 0.1329, 0.5881, 0.1329, 0.5144, 0.211, 0.5144, 0.289, 0.7356, 0.211, 0.7356, 0.211, 0.6619, 0.289, 0.6619, 0.289, 0.6619, 0.211, 0.6619, 0.211, 0.5881, 0.289, 0.5881, 0.289, 0.5881, 0.211, 0.5881, 0.211, 0.5144, 0.289, 0.5144, 0.3671, 0.7356, 0.289, 0.7356, 0.289, 0.6619, 0.3671, 0.6619, 0.3671, 0.6619, 0.289, 0.6619, 0.289, 0.5881, 0.3671, 0.5881, 0.3671, 0.5881, 0.289, 0.5881, 0.289, 0.5144, 0.3671, 0.5144, 0.711, 0.7356, 0.6329, 0.7356, 0.6329, 0.6619, 0.711, 0.6619, 0.711, 0.6619, 0.6329, 0.6619, 0.6329, 0.5881, 0.711, 0.5881, 0.711, 0.5881, 0.6329, 0.5881, 0.6329, 0.5144, 0.711, 0.5144, 0.789, 0.7356, 0.711, 0.7356, 0.711, 0.6619, 0.789, 0.6619, 0.789, 0.6619, 0.711, 0.6619, 0.711, 0.5881, 0.789, 0.5881, 0.789, 0.5881, 0.711, 0.5881, 0.711, 0.5144, 0.789, 0.5144, 0.8671, 0.7356, 0.789, 0.7356, 0.789, 0.6619, 0.8671, 0.6619, 0.8671, 0.6619, 0.789, 0.6619, 0.789, 0.5881, 0.8671, 0.5881, 0.8671, 0.5881, 0.789, 0.5881, 0.789, 0.5144, 0.8671, 0.5144, 0.375, 0.7356, 0.3671, 0.7356, 0.3671, 0.6619, 0.375, 0.6619, 0.375, 0.6619, 0.3671, 0.6619, 0.3671, 0.5881, 0.375, 0.5881, 0.375, 0.5881, 0.3671, 0.5881, 0.3671, 0.5144, 0.375, 0.5144, 0.875, 0.7356, 0.8671, 0.7356, 0.8671, 0.6619, 0.875, 0.6619, 0.875, 0.6619, 0.8671, 0.6619, 0.8671, 0.5881, 0.875, 0.5881, 0.875, 0.5881, 0.8671, 0.5881, 0.8671, 0.5144, 0.875, 0.5144, 0.1329, 0.7356, 0.125, 0.7356, 0.125, 0.6619, 0.1329, 0.6619, 0.1329, 0.6619, 0.125, 0.6619, 0.125, 0.5881, 0.1329, 0.5881, 0.1329, 0.5881, 0.125, 0.5881, 0.125, 0.5144, 0.1329, 0.5144, 0.625, 0.7356, 0.5689, 0.7356, 0.5689, 0.6619, 0.625, 0.6619, 0.625, 0.5881, 0.5689, 0.5881, 0.5689, 0.5144, 0.625, 0.5144, 0.4311, 0.2356, 0.375, 0.2356, 0.375, 0.1619, 0.4311, 0.1619, 0.6329, 0.7356, 0.625, 0.7356, 0.625, 0.6619, 0.6329, 0.6619, 0.6329, 0.6619, 0.625, 0.6619, 0.625, 0.5881, 0.6329, 0.5881, 0.6329, 0.5881, 0.625, 0.5881, 0.625, 0.5144, 0.6329, 0.5144, 0.625, 0.2356, 0.5689, 0.2356, 0.5689, 0.1619, 0.625, 0.1619, 0.625, 0.08815, 0.5689, 0.08815, 0.5689, 0.01445, 0.625, 0.01445, 0.4311, 0.9921, 0.375, 0.9921, 0.375, 0.914, 0.4311, 0.914, 0.5689, 0.75, 0.625, 0.75, 0.625, 0.7579, 0.5689, 0.7579, 0.4311, 0.08815, 0.375, 0.08815, 0.375, 0.01445, 0.4311, 0.01445, 0.4311, 0.1619, 0.375, 0.1619, 0.375, 0.08815, 0.4311, 0.08815, 0.625, 0.1619, 0.5689, 0.1619, 0.5689, 0.08815, 0.625, 0.08815, 0.4311, 0.5881, 0.375, 0.5881, 0.375, 0.5144, 0.4311, 0.5144, 0.4311, 0.6619, 0.375, 0.6619, 0.375, 0.5881, 0.4311, 0.5881, 0.625, 0.6619, 0.5689, 0.6619, 0.5689, 0.5881, 0.625, 0.5881, 0.5689, 0.25, 0.625, 0.25, 0.625, 0.2579, 0.5689, 0.2579, 0.5689, 0.4921, 0.625, 0.4921, 0.625, 0.5, 0.5689, 0.5, 0.5689, 0.9921, 0.625, 0.9921, 0.625, 1.0, 0.5689, 1.0, 0.375, 0.2356, 0.4311, 0.2356, 0.4311, 0.25, 0.375, 0.25, 0.4311, 0.336, 0.375, 0.336, 0.375, 0.2579, 0.4311, 0.2579, 0.4311, 0.414, 0.375, 0.414, 0.375, 0.336, 0.4311, 0.336, 0.625, 0.414, 0.5689, 0.414, 0.5689, 0.336, 0.625, 0.336, 0.4311, 0.836, 0.375, 0.836, 0.375, 0.7579, 0.4311, 0.7579, 0.4311, 0.914, 0.375, 0.914, 0.375, 0.836, 0.4311, 0.836, 0.625, 0.914, 0.5689, 0.914, 0.5689, 0.836, 0.625, 0.836, 0.375, 0.0, 0.4311, 0.0, 0.4311, 0.01445, 0.375, 0.01445, 0.5689, 0.5, 0.625, 0.5, 0.625, 0.5144, 0.5689, 0.5144, 0.375, 0.7356, 0.4311, 0.7356, 0.4311, 0.75, 0.375, 0.75, 0.5689, 0.7356, 0.5689, 0.75, 0.523, 0.75, 0.523, 0.7356, 0.523, 0.7356, 0.523, 0.75, 0.477, 0.75, 0.477, 0.7356, 0.477, 0.7356, 0.477, 0.75, 0.4311, 0.75, 0.4311, 0.7356, 0.4311, 0.08815, 0.4311, 0.01445, 0.477, 0.01445, 0.477, 0.08815, 0.477, 0.08815, 0.477, 0.01445, 0.523, 0.01445, 0.523, 0.08815, 0.523, 0.08815, 0.523, 0.01445, 0.5689, 0.01445, 0.5689, 0.08815, 0.4311, 0.1619, 0.4311, 0.08815, 0.477, 0.08815, 0.477, 0.1619, 0.477, 0.1619, 0.477, 0.08815, 0.523, 0.08815, 0.523, 0.1619, 0.523, 0.1619, 0.523, 0.08815, 0.5689, 0.08815, 0.5689, 0.1619, 0.4311, 0.2356, 0.4311, 0.1619, 0.477, 0.1619, 0.477, 0.2356, 0.477, 0.2356, 0.477, 0.1619, 0.523, 0.1619, 0.523, 0.2356, 0.523, 0.2356, 0.523, 0.1619, 0.5689, 0.1619, 0.5689, 0.2356, 0.4311, 0.5881, 0.4311, 0.5144, 0.477, 0.5144, 0.477, 0.5881, 0.477, 0.5881, 0.477, 0.5144, 0.523, 0.5144, 0.523, 0.5881, 0.523, 0.5881, 0.523, 0.5144, 0.5689, 0.5144, 0.5689, 0.5881, 0.4311, 0.6619, 0.4311, 0.5881, 0.477, 0.5881, 0.477, 0.6619, 0.477, 0.6619, 0.477, 0.5881, 0.523, 0.5881, 0.523, 0.6619, 0.523, 0.6619, 0.523, 0.5881, 0.5689, 0.5881, 0.5689, 0.6619, 0.4311, 0.7356, 0.4311, 0.6619, 0.477, 0.6619, 0.477, 0.7356, 0.477, 0.7356, 0.477, 0.6619, 0.523, 0.6619, 0.523, 0.7356, 0.523, 0.7356, 0.523, 0.6619, 0.5689, 0.6619, 0.5689, 0.7356, 0.5689, 0.2356, 0.5689, 0.25, 0.523, 0.25, 0.523, 0.2356, 0.523, 0.2356, 0.523, 0.25, 0.477, 0.25, 0.477, 0.2356, 0.477, 0.2356, 0.477, 0.25, 0.4311, 0.25, 0.4311, 0.2356, 0.5689, 0.5, 0.5689, 0.5144, 0.523, 0.5144, 0.523, 0.5, 0.523, 0.5, 0.523, 0.5144, 0.477, 0.5144, 0.477, 0.5, 0.477, 0.5, 0.477, 0.5144, 0.4311, 0.5144, 0.4311, 0.5, 0.5689, 0.0, 0.5689, 0.01445, 0.523, 0.01445, 0.523, 0.0, 0.523, 0.0, 0.523, 0.01445, 0.477, 0.01445, 0.477, 0.0, 0.477, 0.0, 0.477, 0.01445, 0.4311, 0.01445, 0.4311, 0.0, 0.5689, 0.25, 0.5689, 0.2579, 0.523, 0.2579, 0.523, 0.25, 0.523, 0.25, 0.523, 0.2579, 0.477, 0.2579, 0.477, 0.25, 0.477, 0.25, 0.477, 0.2579, 0.4311, 0.2579, 0.4311, 0.25, 0.4311, 0.336, 0.4311, 0.2579, 0.477, 0.2579, 0.477, 0.336, 0.477, 0.336, 0.477, 0.2579, 0.523, 0.2579, 0.523, 0.336, 0.523, 0.336, 0.523, 0.2579, 0.5689, 0.2579, 0.5689, 0.336, 0.4311, 0.414, 0.4311, 0.336, 0.477, 0.336, 0.477, 0.414, 0.477, 0.414, 0.477, 0.336, 0.523, 0.336, 0.523, 0.414, 0.523, 0.414, 0.523, 0.336, 0.5689, 0.336, 0.5689, 0.414, 0.4311, 0.4921, 0.4311, 0.414, 0.477, 0.414, 0.477, 0.4921, 0.477, 0.4921, 0.477, 0.414, 0.523, 0.414, 0.523, 0.4921, 0.523, 0.4921, 0.523, 0.414, 0.5689, 0.414, 0.5689, 0.4921, 0.4311, 0.836, 0.4311, 0.7579, 0.477, 0.7579, 0.477, 0.836, 0.477, 0.836, 0.477, 0.7579, 0.523, 0.7579, 0.523, 0.836, 0.523, 0.836, 0.523, 0.7579, 0.5689, 0.7579, 0.5689, 0.836, 0.4311, 0.914, 0.4311, 0.836, 0.477, 0.836, 0.477, 0.914, 0.477, 0.914, 0.477, 0.836, 0.523, 0.836, 0.523, 0.914, 0.523, 0.914, 0.523, 0.836, 0.5689, 0.836, 0.5689, 0.914, 0.4311, 0.9921, 0.4311, 0.914, 0.477, 0.914, 0.477, 0.9921, 0.477, 0.9921, 0.477, 0.914, 0.523, 0.914, 0.523, 0.9921, 0.523, 0.9921, 0.523, 0.914, 0.5689, 0.914, 0.5689, 0.9921, 0.5689, 0.9921, 0.5689, 1.0, 0.523, 1.0, 0.523, 0.9921, 0.523, 0.9921, 0.523, 1.0, 0.477, 1.0, 0.477, 0.9921, 0.477, 0.9921, 0.477, 1.0, 0.4311, 1.0, 0.4311, 0.9921, 0.5689, 0.4921, 0.5689, 0.5, 0.523, 0.5, 0.523, 0.4921, 0.523, 0.4921, 0.523, 0.5, 0.477, 0.5, 0.477, 0.4921, 0.477, 0.4921, 0.477, 0.5, 0.4311, 0.5, 0.4311, 0.4921, 0.5689, 0.75, 0.5689, 0.7579, 0.523, 0.7579, 0.523, 0.75, 0.523, 0.75, 0.523, 0.7579, 0.477, 0.7579, 0.477, 0.75, 0.477, 0.75, 0.477, 0.7579, 0.4311, 0.7579, 0.4311, 0.75, 0.5689, 0.0, 0.625, 0.0, 0.625, 0.01445, 0.5689, 0.01445])
me_cube_005.update()

# ---- objects
ob_cube = bpy.data.objects.new('Cube', me_cube_001)
ob_cylinder = bpy.data.objects.new('Cylinder', me_cylinder)
ob_cube_003 = bpy.data.objects.new('Cube.003', me_cube_004)
ob_cube_004 = bpy.data.objects.new('Cube.004', me_cube_005)

# ---- transforms, parenting, visibility, modifiers, constraints
ob_cube.location = (1.038, 6.282e-08, -0.5414)
_m = ob_cube.modifiers.new('Mirror', 'MIRROR')
_m.mirror_object = ob_cube_004
_m = ob_cube.modifiers.new('Subdivision', 'SUBSURF')
_m.levels = 6
_m.render_levels = 3
_m = ob_cube.modifiers.new('Displace', 'DISPLACE')
_m.mid_level = 0.0
_m.strength = 0.2
_m = ob_cube.modifiers.new('Decimate', 'DECIMATE')
_m.ratio = 0.1
_m.use_collapse_triangulate = True
_m = ob_cube.modifiers.new('Decimate.001', 'DECIMATE')
_m.decimate_type = 'DISSOLVE'
_m.angle_limit = 0.2618
_m.use_dissolve_boundaries = True
_m.delimit = {'UV'}
_m = ob_cube.modifiers.new('Smooth', 'SMOOTH')
_m.iterations = 2
_m = ob_cube.modifiers.new('Bevel', 'BEVEL')
_m.width = 10.0
_m.width_pct = 10.0
_m.angle_limit = 0.3491
_m.use_clamp_overlap = False
_m.offset_type = 'PERCENT'
_m.loop_slide = False
_m = ob_cube.modifiers.new('WeightedNormal', 'WEIGHTED_NORMAL')
_m.keep_sharp = True
_m = ob_cube.modifiers.new('Auto Smooth', 'NODES')
_m.node_group = ng_auto_smooth
_gi = [s.identifier for s in ng_auto_smooth.interface.items_tree if s.item_type == 'SOCKET' and s.in_out == 'INPUT']
_m[_gi[1]] = 0.5236  # Angle
_m = ob_cube.modifiers.new('Triangulate', 'TRIANGULATE')
_m.keep_custom_normals = True
ob_cylinder.location = (0.0, 0.0, -1.68)
_m = ob_cylinder.modifiers.new('Mirror', 'MIRROR')
_m = ob_cylinder.modifiers.new('Subdivision', 'SUBSURF')
_m.levels = 6
_m.render_levels = 3
_m = ob_cylinder.modifiers.new('Displace', 'DISPLACE')
_m.mid_level = 0.6
_m.strength = 0.2
_m = ob_cylinder.modifiers.new('Decimate', 'DECIMATE')
_m.ratio = 0.1
_m.use_collapse_triangulate = True
_m = ob_cylinder.modifiers.new('Decimate.001', 'DECIMATE')
_m.decimate_type = 'DISSOLVE'
_m.angle_limit = 0.2618
_m.use_dissolve_boundaries = True
_m.delimit = {'UV'}
_m = ob_cylinder.modifiers.new('Smooth', 'SMOOTH')
_m.iterations = 2
_m = ob_cylinder.modifiers.new('Bevel', 'BEVEL')
_m.width = 10.0
_m.width_pct = 10.0
_m.angle_limit = 0.3491
_m.use_clamp_overlap = False
_m.offset_type = 'PERCENT'
_m.loop_slide = False
_m = ob_cylinder.modifiers.new('WeightedNormal', 'WEIGHTED_NORMAL')
_m.keep_sharp = True
_m = ob_cylinder.modifiers.new('Triangulate', 'TRIANGULATE')
_m.keep_custom_normals = True
ob_cube_003.location = (0.0, 6.282e-08, 0.7218)
ob_cube_003.use_mesh_mirror_z = True
_m = ob_cube_003.modifiers.new('Mirror', 'MIRROR')
_m = ob_cube_003.modifiers.new('Subdivision', 'SUBSURF')
_m.levels = 6
_m.render_levels = 3
_m = ob_cube_003.modifiers.new('Displace', 'DISPLACE')
_m.mid_level = 0.0
_m.strength = 0.2
_m = ob_cube_003.modifiers.new('Decimate', 'DECIMATE')
_m.ratio = 0.1
_m.use_collapse_triangulate = True
_m = ob_cube_003.modifiers.new('Decimate.001', 'DECIMATE')
_m.decimate_type = 'DISSOLVE'
_m.angle_limit = 0.2618
_m.use_dissolve_boundaries = True
_m.delimit = {'UV'}
_m = ob_cube_003.modifiers.new('Smooth', 'SMOOTH')
_m.iterations = 2
_m = ob_cube_003.modifiers.new('Bevel', 'BEVEL')
_m.width = 10.0
_m.width_pct = 10.0
_m.angle_limit = 0.3491
_m.use_clamp_overlap = False
_m.offset_type = 'PERCENT'
_m.loop_slide = False
_m = ob_cube_003.modifiers.new('WeightedNormal', 'WEIGHTED_NORMAL')
_m.keep_sharp = True
_m = ob_cube_003.modifiers.new('Triangulate', 'TRIANGULATE')
_m.keep_custom_normals = True
ob_cube_004.location = (0.0, -1.845e-07, -1.473)
_m = ob_cube_004.modifiers.new('Subdivision', 'SUBSURF')
_m.levels = 6
_m.render_levels = 3
_m = ob_cube_004.modifiers.new('Displace', 'DISPLACE')
_m.mid_level = 0.8
_m.strength = 0.2
_m = ob_cube_004.modifiers.new('Decimate', 'DECIMATE')
_m.ratio = 0.1
_m.use_collapse_triangulate = True
_m = ob_cube_004.modifiers.new('Decimate.001', 'DECIMATE')
_m.decimate_type = 'DISSOLVE'
_m.angle_limit = 0.2618
_m.use_dissolve_boundaries = True
_m.delimit = {'UV'}
_m = ob_cube_004.modifiers.new('Smooth', 'SMOOTH')
_m.iterations = 2
_m = ob_cube_004.modifiers.new('Bevel', 'BEVEL')
_m.width = 10.0
_m.width_pct = 10.0
_m.angle_limit = 0.3491
_m.use_clamp_overlap = False
_m.offset_type = 'PERCENT'
_m.loop_slide = False
_m = ob_cube_004.modifiers.new('WeightedNormal', 'WEIGHTED_NORMAL')
_m.keep_sharp = True
_m = ob_cube_004.modifiers.new('Triangulate', 'TRIANGULATE')
_m.keep_custom_normals = True

# ---- collection membership
col_collection.objects.link(ob_cube)
col_collection.objects.link(ob_cylinder)
col_collection.objects.link(ob_cube_003)
col_collection.objects.link(ob_cube_004)

# ---- scene / render settings (as saved in the file)
scene.frame_start = 1; scene.frame_end = 250; scene.frame_set(1)
scene.render.engine = 'BLENDER_EEVEE_NEXT'
scene.cycles.sampling_pattern = 'TABULATED_SOBOL'
scene.cycles.use_light_tree = False
scene.view_settings.view_transform = 'Filmic'
bpy.context.view_layer.update()

# ---- added for rendering (the .blend has no active camera and no usable light): camera, sun
cam_auto = bpy.data.cameras.new('AutoCamera')
cam_auto.lens = 50.0
cam_auto.sensor_width = 36.0
cam_auto.clip_end = 1000.0
ob_auto_camera = bpy.data.objects.new('AutoCamera', cam_auto)
scene.collection.objects.link(ob_auto_camera)
ob_auto_camera.location = (6.61676, -7.92181, 5.52243)
ob_auto_camera.rotation_euler = (1.09748, -7.21219e-08, 0.694738)
scene.camera = ob_auto_camera
light_auto_sun = bpy.data.lights.new('AutoSun', 'SUN')
light_auto_sun.energy = 3.0
light_auto_sun.angle = 0.0523599
ob_auto_sun = bpy.data.objects.new('AutoSun', light_auto_sun)
scene.collection.objects.link(ob_auto_sun)
ob_auto_sun.rotation_euler = (0.872665, 0.174533, 0.523599)
bpy.context.view_layer.update()
